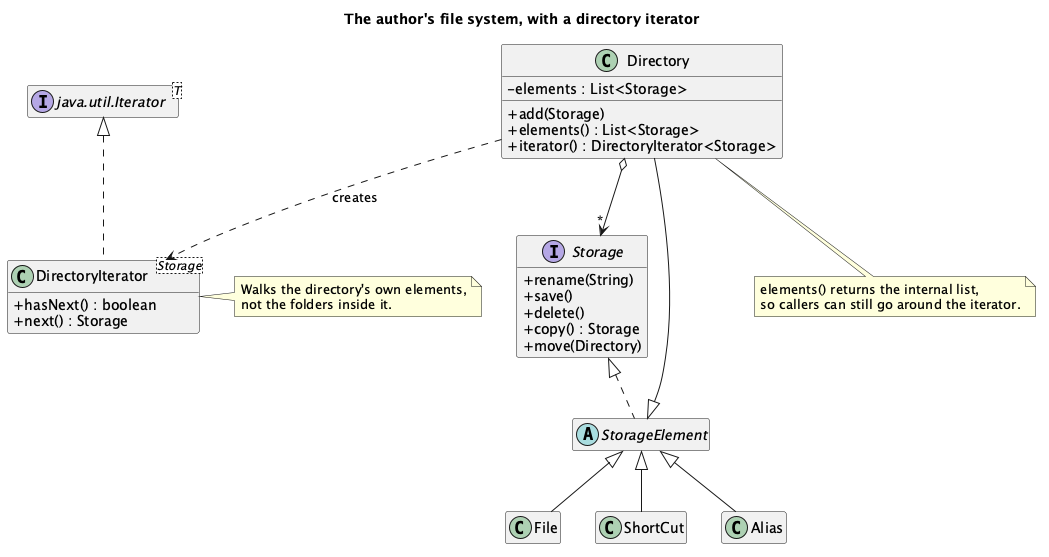

The diagram above was rendered by PlantUML. Its source (embedded in the PNG):
@startuml "Iterator - File System - Class Diagram"
skinparam classAttributeIconSize 0
hide empty members
title The author's file system, with a directory iterator

interface Storage {
  + rename(String)
  + save()
  + delete()
  + copy() : Storage
  + move(Directory)
}
abstract class StorageElement
class File
class ShortCut
class Alias
class Directory {
  - elements : List<Storage>
  + add(Storage)
  + elements() : List<Storage>
  + iterator() : DirectoryIterator<Storage>
}
class "DirectoryIterator<Storage>" as DI {
  + hasNext() : boolean
  + next() : Storage
}
interface "java.util.Iterator<T>" as JI

Storage <|.. StorageElement
StorageElement <|-- File
StorageElement <|-- ShortCut
StorageElement <|-- Alias
StorageElement <|-- Directory
Directory o--> "*" Storage
JI <|.. DI
Directory ..> DI : creates

note right of DI
  Walks the directory's own elements,
  not the folders inside it.
end note
note bottom of Directory
  elements() returns the internal list,
  so callers can still go around the iterator.
end note
@enduml